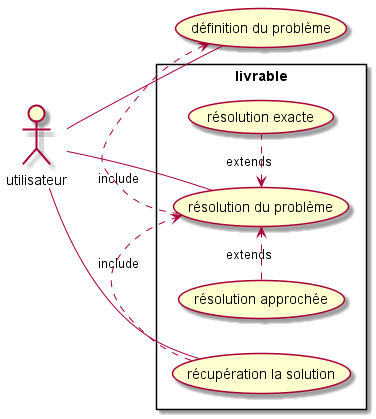

The diagram above was rendered by PlantUML. Its source (embedded in the PNG):
@startuml
left to right direction
skinparam packageStyle rectangle
actor utilisateur as user
usecase (définition du problème) as define
user -down-  define

rectangle livrable {
    usecase (résolution du problème) as resolve
    usecase (résolution exacte) as exact
    usecase (résolution approchée) as heuristique
    usecase (récupération la solution) as get_solution

    user -- resolve
    resolve .left.>  define : include
    exact .left.> resolve : extends
    heuristique .> resolve : extends
    user -- get_solution
    get_solution .> resolve : include
}
@enduml